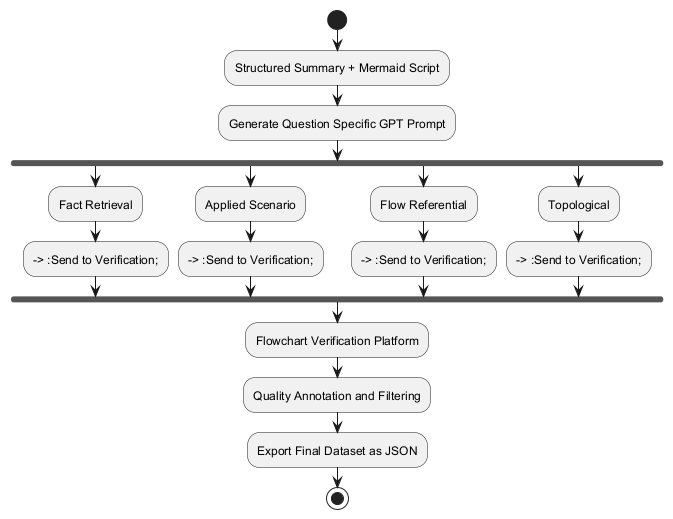

The diagram above was rendered by PlantUML. Its source (embedded in the PNG):
@startuml
start
:Structured Summary + Mermaid Script;
:Generate Question Specific GPT Prompt;

fork
  :Fact Retrieval;
  --> :Send to Verification;
fork again
  :Applied Scenario;
  --> :Send to Verification;
fork again
  :Flow Referential;
  --> :Send to Verification;
fork again
  :Topological;
  --> :Send to Verification;
end fork

:Flowchart Verification Platform;
:Quality Annotation and Filtering;
:Export Final Dataset as JSON;
stop
@enduml